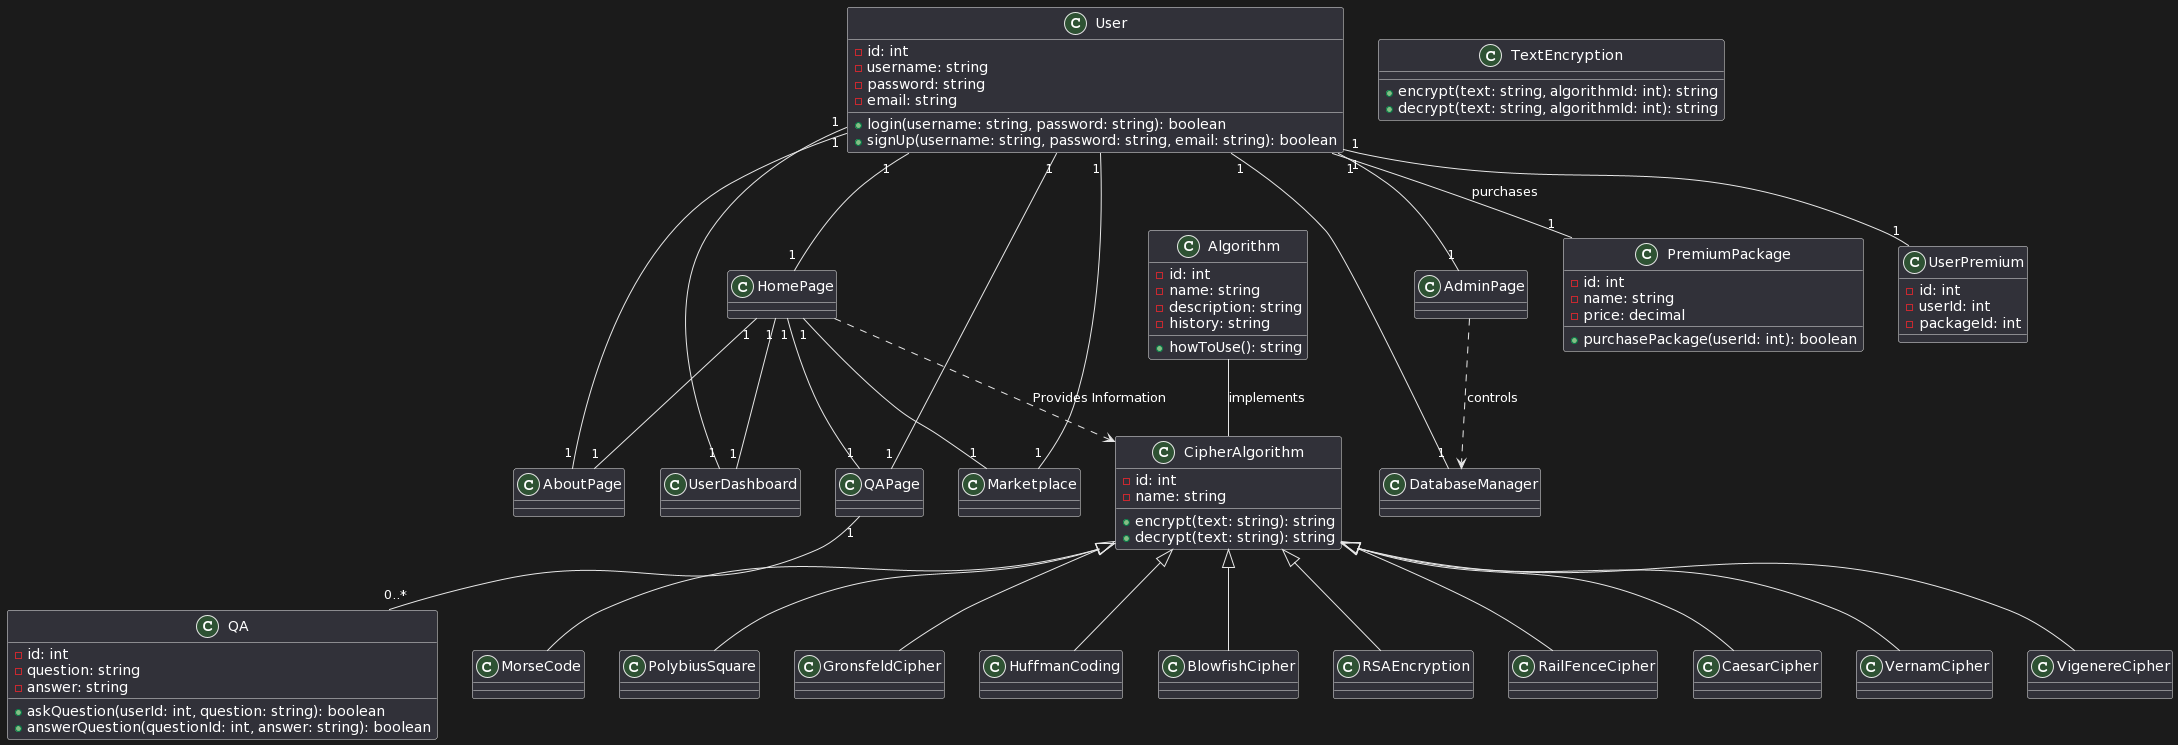

The diagram above was rendered by PlantUML. Its source (embedded in the PNG):
@startuml
class User {
  - id: int
  - username: string
  - password: string
  - email: string
  + login(username: string, password: string): boolean
  + signUp(username: string, password: string, email: string): boolean
}

class Algorithm {
  - id: int
  - name: string
  - description: string
  - history: string
  + howToUse(): string
}

class TextEncryption {
  + encrypt(text: string, algorithmId: int): string
  + decrypt(text: string, algorithmId: int): string
}

class HomePage
class AboutPage
class UserDashboard
class QAPage
class Marketplace
class AdminPage
class DatabaseManager

class PremiumPackage {
  - id: int
  - name: string
  - price: decimal
  + purchasePackage(userId: int): boolean
}

class CipherAlgorithm {
  - id: int
  - name: string
  + encrypt(text: string): string
  + decrypt(text: string): string
}

class CaesarCipher
class VernamCipher
class VigenereCipher
class MorseCode
class PolybiusSquare
class GronsfeldCipher
class HuffmanCoding
class BlowfishCipher
class RSAEncryption
class RailFenceCipher

class QA {
  - id: int
  - question: string
  - answer: string
  + askQuestion(userId: int, question: string): boolean
  + answerQuestion(questionId: int, answer: string): boolean
}

class UserPremium {
  - id: int
  - userId: int
  - packageId: int
}

User "1" -- "1" HomePage
User "1" -- "1" AboutPage
User "1" -- "1" UserDashboard
User "1" -- "1" QAPage
User "1" -- "1" Marketplace
User "1" -- "1" AdminPage
User "1" -- "1" DatabaseManager

User "1" -- "1" PremiumPackage : purchases
User "1" -- "1" UserPremium

HomePage "1" -- "1" AboutPage
HomePage "1" -- "1" UserDashboard
HomePage "1" -- "1" QAPage
HomePage "1" -- "1" Marketplace

AdminPage ..> DatabaseManager : controls

Algorithm -- CipherAlgorithm : implements

CipherAlgorithm <|-- CaesarCipher
CipherAlgorithm <|-- VernamCipher
CipherAlgorithm <|-- VigenereCipher
CipherAlgorithm <|-- MorseCode
CipherAlgorithm <|-- PolybiusSquare
CipherAlgorithm <|-- GronsfeldCipher
CipherAlgorithm <|-- HuffmanCoding
CipherAlgorithm <|-- BlowfishCipher
CipherAlgorithm <|-- RSAEncryption
CipherAlgorithm <|-- RailFenceCipher

HomePage ..> CipherAlgorithm : Provides Information

QAPage "1" -- "0..*" QA
@enduml